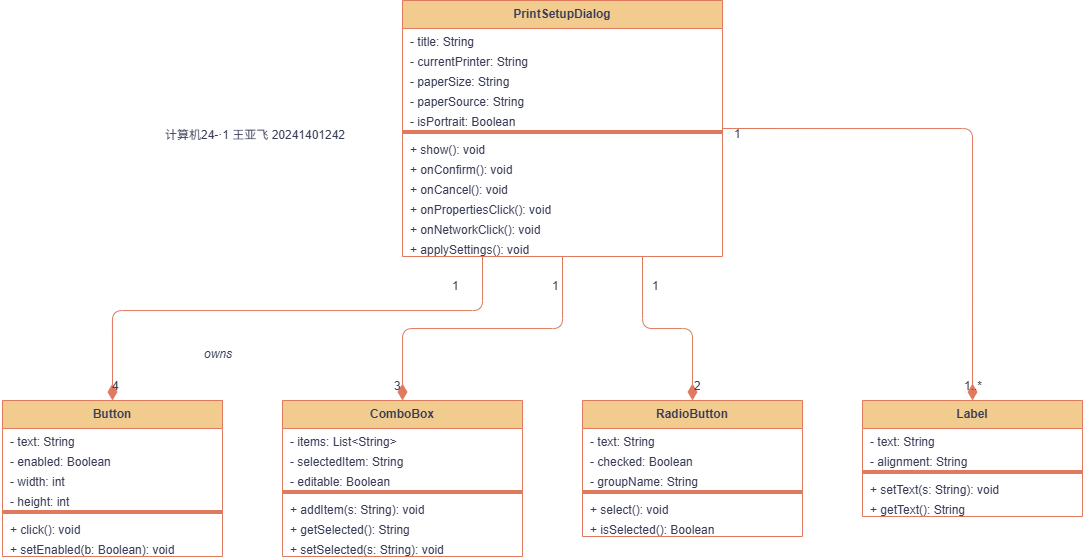

The diagram above was exported from draw.io. Its source (the exported page's mxGraphModel, read from the mxfile embedded in the PNG):
<mxGraphModel dx="1327" dy="591" grid="1" gridSize="10" guides="1" tooltips="1" connect="1" arrows="1" fold="1" page="1" pageScale="1" pageWidth="1169" pageHeight="826" math="0" shadow="0">
  <root>
    <mxCell id="0" />
    <mxCell id="1" parent="0" />
    <mxCell id="cls_dlg" parent="1" style="swimlane;fontStyle=1;align=center;verticalAlign=top;childLayout=stackLayout;horizontal=1;startSize=28;horizontalStack=0;resizeParent=1;resizeParentMax=0;collapsible=0;swimlaneFillColor=#ffffff;labelBackgroundColor=none;fillColor=#F2CC8F;strokeColor=#E07A5F;fontColor=#393C56;" value="PrintSetupDialog" vertex="1">
      <mxGeometry height="256" width="320" x="440" y="40" as="geometry" />
    </mxCell>
    <mxCell id="cls_dlg_a1" parent="cls_dlg" style="text;align=left;spacingLeft=6;labelBackgroundColor=none;fontColor=#393C56;" value="- title: String" vertex="1">
      <mxGeometry height="20" width="320" y="28" as="geometry" />
    </mxCell>
    <mxCell id="cls_dlg_a2" parent="cls_dlg" style="text;align=left;spacingLeft=6;labelBackgroundColor=none;fontColor=#393C56;" value="- currentPrinter: String" vertex="1">
      <mxGeometry height="20" width="320" y="48" as="geometry" />
    </mxCell>
    <mxCell id="cls_dlg_a3" parent="cls_dlg" style="text;align=left;spacingLeft=6;labelBackgroundColor=none;fontColor=#393C56;" value="- paperSize: String" vertex="1">
      <mxGeometry height="20" width="320" y="68" as="geometry" />
    </mxCell>
    <mxCell id="cls_dlg_a4" parent="cls_dlg" style="text;align=left;spacingLeft=6;labelBackgroundColor=none;fontColor=#393C56;" value="- paperSource: String" vertex="1">
      <mxGeometry height="20" width="320" y="88" as="geometry" />
    </mxCell>
    <mxCell id="cls_dlg_a5" parent="cls_dlg" style="text;align=left;spacingLeft=6;labelBackgroundColor=none;fontColor=#393C56;" value="- isPortrait: Boolean" vertex="1">
      <mxGeometry height="20" width="320" y="108" as="geometry" />
    </mxCell>
    <mxCell id="cls_dlg_sep" parent="cls_dlg" style="line;labelBackgroundColor=none;fillColor=#F2CC8F;strokeColor=#E07A5F;fontColor=#393C56;" value="" vertex="1">
      <mxGeometry height="8" width="320" y="128" as="geometry" />
    </mxCell>
    <mxCell id="cls_dlg_m1" parent="cls_dlg" style="text;align=left;spacingLeft=6;labelBackgroundColor=none;fontColor=#393C56;" value="+ show(): void" vertex="1">
      <mxGeometry height="20" width="320" y="136" as="geometry" />
    </mxCell>
    <mxCell id="cls_dlg_m2" parent="cls_dlg" style="text;align=left;spacingLeft=6;labelBackgroundColor=none;fontColor=#393C56;" value="+ onConfirm(): void" vertex="1">
      <mxGeometry height="20" width="320" y="156" as="geometry" />
    </mxCell>
    <mxCell id="cls_dlg_m3" parent="cls_dlg" style="text;align=left;spacingLeft=6;labelBackgroundColor=none;fontColor=#393C56;" value="+ onCancel(): void" vertex="1">
      <mxGeometry height="20" width="320" y="176" as="geometry" />
    </mxCell>
    <mxCell id="cls_dlg_m4" parent="cls_dlg" style="text;align=left;spacingLeft=6;labelBackgroundColor=none;fontColor=#393C56;" value="+ onPropertiesClick(): void" vertex="1">
      <mxGeometry height="20" width="320" y="196" as="geometry" />
    </mxCell>
    <mxCell id="cls_dlg_m5" parent="cls_dlg" style="text;align=left;spacingLeft=6;labelBackgroundColor=none;fontColor=#393C56;" value="+ onNetworkClick(): void" vertex="1">
      <mxGeometry height="20" width="320" y="216" as="geometry" />
    </mxCell>
    <mxCell id="cls_dlg_m6" parent="cls_dlg" style="text;align=left;spacingLeft=6;labelBackgroundColor=none;fontColor=#393C56;" value="+ applySettings(): void" vertex="1">
      <mxGeometry height="20" width="320" y="236" as="geometry" />
    </mxCell>
    <mxCell id="cls_btn" parent="1" style="swimlane;fontStyle=1;align=center;verticalAlign=top;childLayout=stackLayout;horizontal=1;startSize=28;horizontalStack=0;resizeParent=1;resizeParentMax=0;collapsible=0;swimlaneFillColor=#ffffff;labelBackgroundColor=none;fillColor=#F2CC8F;strokeColor=#E07A5F;fontColor=#393C56;" value="Button" vertex="1">
      <mxGeometry height="156" width="220" x="40" y="440" as="geometry" />
    </mxCell>
    <mxCell id="btn_a1" parent="cls_btn" style="text;align=left;spacingLeft=6;labelBackgroundColor=none;fontColor=#393C56;" value="- text: String" vertex="1">
      <mxGeometry height="20" width="220" y="28" as="geometry" />
    </mxCell>
    <mxCell id="btn_a2" parent="cls_btn" style="text;align=left;spacingLeft=6;labelBackgroundColor=none;fontColor=#393C56;" value="- enabled: Boolean" vertex="1">
      <mxGeometry height="20" width="220" y="48" as="geometry" />
    </mxCell>
    <mxCell id="btn_a3" parent="cls_btn" style="text;align=left;spacingLeft=6;labelBackgroundColor=none;fontColor=#393C56;" value="- width: int" vertex="1">
      <mxGeometry height="20" width="220" y="68" as="geometry" />
    </mxCell>
    <mxCell id="btn_a4" parent="cls_btn" style="text;align=left;spacingLeft=6;labelBackgroundColor=none;fontColor=#393C56;" value="- height: int" vertex="1">
      <mxGeometry height="20" width="220" y="88" as="geometry" />
    </mxCell>
    <mxCell id="btn_sep" parent="cls_btn" style="line;labelBackgroundColor=none;fillColor=#F2CC8F;strokeColor=#E07A5F;fontColor=#393C56;" value="" vertex="1">
      <mxGeometry height="8" width="220" y="108" as="geometry" />
    </mxCell>
    <mxCell id="btn_m1" parent="cls_btn" style="text;align=left;spacingLeft=6;labelBackgroundColor=none;fontColor=#393C56;" value="+ click(): void" vertex="1">
      <mxGeometry height="20" width="220" y="116" as="geometry" />
    </mxCell>
    <mxCell id="btn_m2" parent="cls_btn" style="text;align=left;spacingLeft=6;labelBackgroundColor=none;fontColor=#393C56;" value="+ setEnabled(b: Boolean): void" vertex="1">
      <mxGeometry height="20" width="220" y="136" as="geometry" />
    </mxCell>
    <mxCell id="cls_cmb" parent="1" style="swimlane;fontStyle=1;align=center;verticalAlign=top;childLayout=stackLayout;horizontal=1;startSize=28;horizontalStack=0;resizeParent=1;resizeParentMax=0;collapsible=0;swimlaneFillColor=#ffffff;labelBackgroundColor=none;fillColor=#F2CC8F;strokeColor=#E07A5F;fontColor=#393C56;" value="ComboBox" vertex="1">
      <mxGeometry height="156" width="240" x="320" y="440" as="geometry" />
    </mxCell>
    <mxCell id="cmb_a1" parent="cls_cmb" style="text;align=left;spacingLeft=6;labelBackgroundColor=none;fontColor=#393C56;" value="- items: List&lt;String&gt;" vertex="1">
      <mxGeometry height="20" width="240" y="28" as="geometry" />
    </mxCell>
    <mxCell id="cmb_a2" parent="cls_cmb" style="text;align=left;spacingLeft=6;labelBackgroundColor=none;fontColor=#393C56;" value="- selectedItem: String" vertex="1">
      <mxGeometry height="20" width="240" y="48" as="geometry" />
    </mxCell>
    <mxCell id="cmb_a3" parent="cls_cmb" style="text;align=left;spacingLeft=6;labelBackgroundColor=none;fontColor=#393C56;" value="- editable: Boolean" vertex="1">
      <mxGeometry height="20" width="240" y="68" as="geometry" />
    </mxCell>
    <mxCell id="cmb_sep" parent="cls_cmb" style="line;labelBackgroundColor=none;fillColor=#F2CC8F;strokeColor=#E07A5F;fontColor=#393C56;" value="" vertex="1">
      <mxGeometry height="8" width="240" y="88" as="geometry" />
    </mxCell>
    <mxCell id="cmb_m1" parent="cls_cmb" style="text;align=left;spacingLeft=6;labelBackgroundColor=none;fontColor=#393C56;" value="+ addItem(s: String): void" vertex="1">
      <mxGeometry height="20" width="240" y="96" as="geometry" />
    </mxCell>
    <mxCell id="cmb_m2" parent="cls_cmb" style="text;align=left;spacingLeft=6;labelBackgroundColor=none;fontColor=#393C56;" value="+ getSelected(): String" vertex="1">
      <mxGeometry height="20" width="240" y="116" as="geometry" />
    </mxCell>
    <mxCell id="cmb_m3" parent="cls_cmb" style="text;align=left;spacingLeft=6;labelBackgroundColor=none;fontColor=#393C56;" value="+ setSelected(s: String): void" vertex="1">
      <mxGeometry height="20" width="240" y="136" as="geometry" />
    </mxCell>
    <mxCell id="cls_rb" parent="1" style="swimlane;fontStyle=1;align=center;verticalAlign=top;childLayout=stackLayout;horizontal=1;startSize=28;horizontalStack=0;resizeParent=1;resizeParentMax=0;collapsible=0;swimlaneFillColor=#ffffff;labelBackgroundColor=none;fillColor=#F2CC8F;strokeColor=#E07A5F;fontColor=#393C56;" value="RadioButton" vertex="1">
      <mxGeometry height="136" width="220" x="620" y="440" as="geometry" />
    </mxCell>
    <mxCell id="rb_a1" parent="cls_rb" style="text;align=left;spacingLeft=6;labelBackgroundColor=none;fontColor=#393C56;" value="- text: String" vertex="1">
      <mxGeometry height="20" width="220" y="28" as="geometry" />
    </mxCell>
    <mxCell id="rb_a2" parent="cls_rb" style="text;align=left;spacingLeft=6;labelBackgroundColor=none;fontColor=#393C56;" value="- checked: Boolean" vertex="1">
      <mxGeometry height="20" width="220" y="48" as="geometry" />
    </mxCell>
    <mxCell id="rb_a3" parent="cls_rb" style="text;align=left;spacingLeft=6;labelBackgroundColor=none;fontColor=#393C56;" value="- groupName: String" vertex="1">
      <mxGeometry height="20" width="220" y="68" as="geometry" />
    </mxCell>
    <mxCell id="rb_sep" parent="cls_rb" style="line;labelBackgroundColor=none;fillColor=#F2CC8F;strokeColor=#E07A5F;fontColor=#393C56;" value="" vertex="1">
      <mxGeometry height="8" width="220" y="88" as="geometry" />
    </mxCell>
    <mxCell id="rb_m1" parent="cls_rb" style="text;align=left;spacingLeft=6;labelBackgroundColor=none;fontColor=#393C56;" value="+ select(): void" vertex="1">
      <mxGeometry height="20" width="220" y="96" as="geometry" />
    </mxCell>
    <mxCell id="rb_m2" parent="cls_rb" style="text;align=left;spacingLeft=6;labelBackgroundColor=none;fontColor=#393C56;" value="+ isSelected(): Boolean" vertex="1">
      <mxGeometry height="20" width="220" y="116" as="geometry" />
    </mxCell>
    <mxCell id="cls_lbl" parent="1" style="swimlane;fontStyle=1;align=center;verticalAlign=top;childLayout=stackLayout;horizontal=1;startSize=28;horizontalStack=0;resizeParent=1;resizeParentMax=0;collapsible=0;swimlaneFillColor=#ffffff;labelBackgroundColor=none;fillColor=#F2CC8F;strokeColor=#E07A5F;fontColor=#393C56;" value="Label" vertex="1">
      <mxGeometry height="116" width="220" x="900" y="440" as="geometry" />
    </mxCell>
    <mxCell id="lbl_a1" parent="cls_lbl" style="text;align=left;spacingLeft=6;labelBackgroundColor=none;fontColor=#393C56;" value="- text: String" vertex="1">
      <mxGeometry height="20" width="220" y="28" as="geometry" />
    </mxCell>
    <mxCell id="lbl_a2" parent="cls_lbl" style="text;align=left;spacingLeft=6;labelBackgroundColor=none;fontColor=#393C56;" value="- alignment: String" vertex="1">
      <mxGeometry height="20" width="220" y="48" as="geometry" />
    </mxCell>
    <mxCell id="lbl_sep" parent="cls_lbl" style="line;labelBackgroundColor=none;fillColor=#F2CC8F;strokeColor=#E07A5F;fontColor=#393C56;" value="" vertex="1">
      <mxGeometry height="8" width="220" y="68" as="geometry" />
    </mxCell>
    <mxCell id="lbl_m1" parent="cls_lbl" style="text;align=left;spacingLeft=6;labelBackgroundColor=none;fontColor=#393C56;" value="+ setText(s: String): void" vertex="1">
      <mxGeometry height="20" width="220" y="76" as="geometry" />
    </mxCell>
    <mxCell id="lbl_m2" parent="cls_lbl" style="text;align=left;spacingLeft=6;labelBackgroundColor=none;fontColor=#393C56;" value="+ getText(): String" vertex="1">
      <mxGeometry height="20" width="220" y="96" as="geometry" />
    </mxCell>
    <mxCell id="e1" edge="1" parent="1" source="cls_dlg" style="endArrow=diamondThin;endFill=1;endSize=14;html=1;exitX=0.25;exitY=1;entryX=0.5;entryY=0;startArrow=none;startSize=12;edgeStyle=orthogonalEdgeStyle;labelBackgroundColor=none;fontColor=default;strokeColor=#E07A5F;" target="cls_btn">
      <mxGeometry relative="1" as="geometry">
        <Array as="points">
          <mxPoint x="520" y="350" />
          <mxPoint x="150" y="350" />
        </Array>
      </mxGeometry>
    </mxCell>
    <mxCell id="e1_l1" parent="1" style="text;html=1;labelBackgroundColor=none;fontColor=#393C56;" value="1" vertex="1">
      <mxGeometry height="20" width="20" x="488" y="312" as="geometry" />
    </mxCell>
    <mxCell id="e1_l2" parent="1" style="text;html=1;labelBackgroundColor=none;fontColor=#393C56;" value="4" vertex="1">
      <mxGeometry height="20" width="20" x="148" y="412" as="geometry" />
    </mxCell>
    <mxCell id="e1_lbl" parent="1" style="text;html=1;fontStyle=2;labelBackgroundColor=none;fontColor=#393C56;" value="owns" vertex="1">
      <mxGeometry height="20" width="60" x="240" y="380" as="geometry" />
    </mxCell>
    <mxCell id="e2" edge="1" parent="1" source="cls_dlg" style="endArrow=diamondThin;endFill=1;endSize=14;html=1;exitX=0.5;exitY=1;entryX=0.5;entryY=0;startArrow=none;edgeStyle=orthogonalEdgeStyle;labelBackgroundColor=none;fontColor=default;strokeColor=#E07A5F;" target="cls_cmb">
      <mxGeometry relative="1" as="geometry" />
    </mxCell>
    <mxCell id="e2_l1" parent="1" style="text;html=1;labelBackgroundColor=none;fontColor=#393C56;" value="1" vertex="1">
      <mxGeometry height="20" width="20" x="588" y="312" as="geometry" />
    </mxCell>
    <mxCell id="e2_l2" parent="1" style="text;html=1;labelBackgroundColor=none;fontColor=#393C56;" value="3" vertex="1">
      <mxGeometry height="20" width="20" x="430" y="412" as="geometry" />
    </mxCell>
    <mxCell id="e3" edge="1" parent="1" source="cls_dlg" style="endArrow=diamondThin;endFill=1;endSize=14;html=1;exitX=0.75;exitY=1;entryX=0.5;entryY=0;startArrow=none;edgeStyle=orthogonalEdgeStyle;labelBackgroundColor=none;fontColor=default;strokeColor=#E07A5F;" target="cls_rb">
      <mxGeometry relative="1" as="geometry" />
    </mxCell>
    <mxCell id="e3_l1" parent="1" style="text;html=1;labelBackgroundColor=none;fontColor=#393C56;" value="1" vertex="1">
      <mxGeometry height="20" width="20" x="688" y="312" as="geometry" />
    </mxCell>
    <mxCell id="e3_l2" parent="1" style="text;html=1;labelBackgroundColor=none;fontColor=#393C56;" value="2" vertex="1">
      <mxGeometry height="20" width="20" x="730" y="412" as="geometry" />
    </mxCell>
    <mxCell id="e4" edge="1" parent="1" source="cls_dlg" style="endArrow=diamondThin;endFill=1;endSize=14;html=1;exitX=1;exitY=0.5;entryX=0.5;entryY=0;startArrow=none;edgeStyle=orthogonalEdgeStyle;labelBackgroundColor=none;fontColor=default;strokeColor=#E07A5F;" target="cls_lbl">
      <mxGeometry relative="1" as="geometry" />
    </mxCell>
    <mxCell id="e4_l1" parent="1" style="text;html=1;labelBackgroundColor=none;fontColor=#393C56;" value="1" vertex="1">
      <mxGeometry height="20" width="20" x="770" y="160" as="geometry" />
    </mxCell>
    <mxCell id="e4_l2" parent="1" style="text;html=1;labelBackgroundColor=none;fontColor=#393C56;" value="1..*" vertex="1">
      <mxGeometry height="20" width="30" x="1000" y="412" as="geometry" />
    </mxCell>
    <mxCell id="gp2hk_WyfA3kPfr9pHGy-1" parent="1" style="text;html=1;whiteSpace=wrap;strokeColor=none;fillColor=none;align=center;verticalAlign=middle;rounded=0;labelBackgroundColor=none;fontColor=#393C56;" value="计算机24-·1 王亚飞 20241401242" vertex="1">
      <mxGeometry height="30" width="250" x="168" y="160" as="geometry" />
    </mxCell>
  </root>
</mxGraphModel>